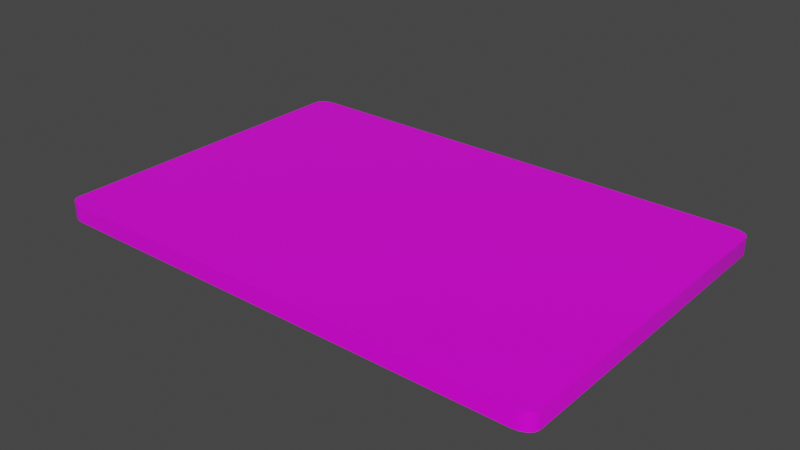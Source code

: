 # Source: Panel_v002.blend  (saved by Blender 3.3.6; exported with 4.5.12 LTS)
import bpy
from mathutils import Matrix  # noqa: F401  (used for matrix-valued properties, if any)

bpy.ops.wm.read_factory_settings(use_empty=True)
scene = bpy.context.scene
scene.name = 'Scene'

# ---- collections
col_collection = bpy.data.collections.new('Collection'); scene.collection.children.link(col_collection)

# ---- images (referenced by path relative to the original .blend; pixels are not part of the script)
import os
ASSET_DIR = os.environ.get("B2B_ASSET_DIR", "")  # directory of the original .blend (textures are referenced by path, not embedded)
HERE = os.path.dirname(os.path.abspath(__file__))  # packed textures are extracted next to this script under _unpacked/

def load_image(name, relpath, width, height, colorspace="sRGB"):
    """Load a texture the original file referenced (path relative to the .blend, or extracted next to this script)."""
    p = next((c for c in (os.path.join(HERE, relpath), os.path.join(ASSET_DIR, relpath)) if relpath and os.path.exists(c)), "")
    if p:
        img = bpy.data.images.load(p, check_existing=True)
        img.name = name
    else:  # same state as the original file: an image datablock whose file is absent (Cycles renders it pink)
        img = bpy.data.images.new(name, width, height)
        img.source = "FILE"
        img.filepath = "//" + (relpath or name)
    img.colorspace_settings.name = colorspace
    return img
img_paneltexture = load_image('PanelTexture', 'TouchMenuTexture.tga', 1024, 1024, 'sRGB')

# ---- materials (node trees are filled in below, after node groups)
mat_material = bpy.data.materials.new('Material')
mat_material.alpha_threshold = 0.0
mat_material.use_transparent_shadow = False
mat_material.line_color = (0.0, 0.0, 0.0, 1.0)

# ---- material node trees
mat_material.use_nodes = True; mat_material.node_tree.nodes.clear()
_N = mat_material.node_tree.nodes; _L = mat_material.node_tree.links
n0 = _N.new('ShaderNodeOutputMaterial'); n0.name = 'Material Output'; n0.location = (300, 300)
n1 = _N.new('ShaderNodeBsdfPrincipled'); n1.name = 'Principled BSDF'; n1.location = (10, 300)
n1.distribution = 'GGX'
n1.subsurface_method = 'RANDOM_WALK_SKIN'
n1.inputs[2].default_value = 0.4
n1.inputs[3].default_value = 1.45
n1.inputs[27].default_value = (0.0, 0.0, 0.0, 1.0)
n1.inputs[28].default_value = 1.0
n2 = _N.new('ShaderNodeTexImage'); n2.name = 'Image Texture'; n2.location = (-398, 303)
n2.image = img_paneltexture
_L.new(n1.outputs[0], n0.inputs[0])
_L.new(n2.outputs[0], n1.inputs[0])
n0.is_active_output = True

# ---- world
world_world = bpy.data.worlds.new('World'); scene.world = world_world
world_world.use_nodes = True; world_world.node_tree.nodes.clear()
_N = world_world.node_tree.nodes; _L = world_world.node_tree.links
n0 = _N.new('ShaderNodeOutputWorld'); n0.name = 'World Output'; n0.location = (300, 300)
n1 = _N.new('ShaderNodeBackground'); n1.name = 'Background'; n1.location = (10, 300)
n1.inputs[0].default_value = (0.05088, 0.05088, 0.05088, 1.0)
_L.new(n1.outputs[0], n0.inputs[0])
n0.is_active_output = True
world_world.color = (0.05088, 0.05088, 0.05088)
world_world.use_sun_shadow = False
world_world.sun_shadow_jitter_overblur = 0.0

# ---- meshes
me_panel = bpy.data.meshes.new('panel')
me_panel.from_pydata([(0.15, -0.09336, -0.005), (0.14, -0.1, -0.005), (0.1492, -0.0959, -0.005), (0.1471, -0.09806, -0.005), (0.1439, -0.09949, -0.005), (0.14, -0.1, 0.005), (0.15, -0.09336, 0.005), (0.1439, -0.09949, 0.005), (0.1471, -0.09806, 0.005), (0.1492, -0.0959, 0.005), (-0.14, -0.1, -0.005), (-0.15, -0.09336, -0.005), (-0.1439, -0.09949, -0.005), (-0.1471, -0.09806, -0.005), (-0.1492, -0.0959, -0.005), (-0.15, -0.09336, 0.005), (-0.14, -0.1, 0.005), (-0.1492, -0.0959, 0.005), (-0.1471, -0.09806, 0.005), (-0.1439, -0.09949, 0.005), (0.14, 0.1, -0.005), (0.15, 0.09336, -0.005), (0.1439, 0.09949, -0.005), (0.1471, 0.09806, -0.005), (0.1492, 0.0959, -0.005), (0.15, 0.09336, 0.005), (0.14, 0.1, 0.005), (0.1492, 0.0959, 0.005), (0.1471, 0.09806, 0.005), (0.1439, 0.09949, 0.005), (-0.15, 0.09336, -0.005), (-0.14, 0.1, -0.005), (-0.1492, 0.0959, -0.005), (-0.1471, 0.09806, -0.005), (-0.1439, 0.09949, -0.005), (-0.14, 0.1, 0.005), (-0.15, 0.09336, 0.005), (-0.1439, 0.09949, 0.005), (-0.1471, 0.09806, 0.005), (-0.1492, 0.0959, 0.005)], [], [(21, 25, 6, 0), (31, 35, 26, 20), (35, 37, 38, 39, 36, 15, 17, 18, 19, 16, 5, 7, 8, 9, 6, 25, 27, 28, 29, 26), (1, 5, 16, 10), (11, 15, 36, 30), (0, 6, 9, 2), (2, 9, 8, 3), (3, 8, 7, 4), (4, 7, 5, 1), (15, 11, 14, 17), (17, 14, 13, 18), (18, 13, 12, 19), (19, 12, 10, 16), (35, 31, 34, 37), (37, 34, 33, 38), (38, 33, 32, 39), (39, 32, 30, 36), (25, 21, 24, 27), (27, 24, 23, 28), (28, 23, 22, 29), (29, 22, 20, 26), (10, 12, 13, 14, 11, 30, 32, 33, 34, 31, 20, 22, 23, 24, 21, 0, 2, 3, 4, 1)])
me_panel.polygons.foreach_set('use_smooth', [1, 1, 0, 1, 1, 1, 1, 1, 1, 1, 1, 1, 1, 1, 1, 1, 1, 1, 1, 1, 1, 0])
_k = set([(0, 2), (0, 21), (1, 4), (1, 10), (2, 3), (3, 4), (5, 7), (5, 16), (6, 9), (6, 25), (7, 8), (8, 9), (10, 12), (11, 14), (11, 30), (12, 13), (13, 14), (15, 17), (15, 36), (16, 19), (17, 18), (18, 19), (20, 22), (20, 31), (21, 24), (22, 23), (23, 24), (25, 27), (26, 29), (26, 35), (27, 28), (28, 29), (30, 32), (31, 34), (32, 33), (33, 34), (35, 37), (36, 39), (37, 38), (38, 39)])
me_panel.attributes.new('sharp_edge', 'BOOLEAN', 'EDGE').data.foreach_set('value', [ (min(e.vertices), max(e.vertices)) in _k for e in me_panel.edges])
_uv = me_panel.uv_layers.new(name='UVMap')
_uv.uv.foreach_set('vector', [0.7933, 0.02129, 0.9818, 0.02129, 0.9818, 0.2098, 0.7933, 0.2098, 0.7933, 0.02129, 0.9818, 0.02129, 0.9818, 0.2098, 0.7933, 0.2098, 0.03324, 1.0, 0.02054, 0.9983, 0.009778, 0.9935, 0.002584, 0.9863, 5.835e-05, 0.9778, 5.835e-05, 0.3552, 0.002584, 0.3467, 0.009778, 0.3396, 0.02054, 0.3348, 0.03324, 0.3331, 0.9672, 0.3331, 0.9799, 0.3348, 0.9906, 0.3396, 0.9978, 0.3467, 1.0, 0.3552, 1.0, 0.9778, 0.9978, 0.9863, 0.9906, 0.9935, 0.9799, 0.9983, 0.9672, 1.0, 0.7933, 0.02129, 0.9818, 0.02129, 0.9818, 0.2098, 0.7933, 0.2098, 0.7933, 0.02129, 0.9818, 0.02129, 0.9818, 0.2098, 0.7933, 0.2098, 0.7933, 0.02129, 0.9818, 0.02129, 0.9818, 0.2098, 0.7933, 0.2098, 0.7933, 0.02129, 0.9818, 0.02129, 0.9818, 0.2098, 0.7933, 0.2098, 0.7933, 0.02129, 0.9818, 0.02129, 0.9818, 0.2098, 0.7933, 0.2098, 0.7933, 0.02129, 0.9818, 0.02129, 0.9818, 0.2098, 0.7933, 0.2098, 0.7933, 0.02129, 0.9818, 0.02129, 0.9818, 0.2098, 0.7933, 0.2098, 0.7933, 0.02129, 0.9818, 0.02129, 0.9818, 0.2098, 0.7933, 0.2098, 0.7933, 0.02129, 0.9818, 0.02129, 0.9818, 0.2098, 0.7933, 0.2098, 0.7933, 0.02129, 0.9818, 0.02129, 0.9818, 0.2098, 0.7933, 0.2098, 0.7933, 0.02129, 0.9818, 0.02129, 0.9818, 0.2098, 0.7933, 0.2098, 0.7933, 0.02129, 0.9818, 0.02129, 0.9818, 0.2098, 0.7933, 0.2098, 0.7933, 0.02129, 0.9818, 0.02129, 0.9818, 0.2098, 0.7933, 0.2098, 0.7933, 0.02129, 0.9818, 0.02129, 0.9818, 0.2098, 0.7933, 0.2098, 0.7933, 0.02129, 0.9818, 0.02129, 0.9818, 0.2098, 0.7933, 0.2098, 0.7933, 0.02129, 0.9818, 0.02129, 0.9818, 0.2098, 0.7933, 0.2098, 0.7933, 0.02129, 0.9818, 0.02129, 0.9818, 0.2098, 0.7933, 0.2098, 0.7933, 0.02129, 0.9818, 0.02129, 0.9818, 0.2098, 0.7933, 0.2098, 0.8875, 0.2098, 0.9167, 0.2052, 0.943, 0.1918, 0.9638, 0.171, 0.9772, 0.1447, 0.9818, 0.1156, 0.9772, 0.08642, 0.9638, 0.06015, 0.943, 0.03929, 0.9167, 0.0259, 0.8875, 0.02129, 0.8584, 0.0259, 0.8321, 0.03929, 0.8113, 0.06015, 0.7979, 0.08642, 0.7933, 0.1156, 0.7979, 0.1447, 0.8113, 0.171, 0.8321, 0.1918, 0.8584, 0.2052])
me_panel.materials.append(mat_material)
me_panel.use_remesh_fix_poles = True
me_panel.use_remesh_preserve_attributes = False
me_panel.update()

# ---- objects
ob_panel = bpy.data.objects.new('panel', me_panel)
ob_button_001 = bpy.data.objects.new('Button.001', None)
ob_button_002 = bpy.data.objects.new('Button.002', None)
ob_button_003 = bpy.data.objects.new('Button.003', None)
ob_button_004 = bpy.data.objects.new('Button.004', None)

# ---- transforms, parenting, visibility, modifiers, constraints
ob_panel.location = (0.0, 0.0, 0.0)
ob_button_001.parent = ob_panel
ob_button_001.location = (-0.1109, 0.05378, 0.005)
ob_button_001.scale = (1.0, 1.0, 1.0)
ob_button_002.parent = ob_panel
ob_button_002.location = (-0.1109, -0.01705, 0.005)
ob_button_002.scale = (1.0, 1.0, 1.0)
ob_button_003.parent = ob_panel
ob_button_003.location = (-0.0214, 0.05377, 0.005)
ob_button_003.scale = (1.0, 1.0, 1.0)
ob_button_004.parent = ob_panel
ob_button_004.location = (-0.0214, -0.01706, 0.005)
ob_button_004.scale = (1.0, 1.0, 1.0)

# ---- collection membership
col_collection.objects.link(ob_panel)
col_collection.objects.link(ob_button_001)
col_collection.objects.link(ob_button_002)
col_collection.objects.link(ob_button_003)
col_collection.objects.link(ob_button_004)

# ---- scene / render settings (as saved in the file)
scene.frame_start = 1; scene.frame_end = 250; scene.frame_set(0)
scene.render.engine = 'BLENDER_EEVEE_NEXT'
scene.cycles.sampling_pattern = 'TABULATED_SOBOL'
scene.cycles.use_light_tree = False
scene.view_settings.view_transform = 'Filmic'
bpy.context.view_layer.update()

# ---- added for rendering (the .blend has no active camera and no usable light): camera, sun
cam_auto = bpy.data.cameras.new('AutoCamera')
cam_auto.lens = 50.0
cam_auto.sensor_width = 36.0
cam_auto.clip_end = 1000.0
ob_auto_camera = bpy.data.objects.new('AutoCamera', cam_auto)
scene.collection.objects.link(ob_auto_camera)
ob_auto_camera.location = (0.333723, -0.400467, 0.266978)
ob_auto_camera.rotation_euler = (1.09748, -7.21219e-08, 0.694738)
scene.camera = ob_auto_camera
light_auto_sun = bpy.data.lights.new('AutoSun', 'SUN')
light_auto_sun.energy = 3.0
light_auto_sun.angle = 0.0523599
ob_auto_sun = bpy.data.objects.new('AutoSun', light_auto_sun)
scene.collection.objects.link(ob_auto_sun)
ob_auto_sun.rotation_euler = (0.872665, 0.174533, 0.523599)
bpy.context.view_layer.update()
